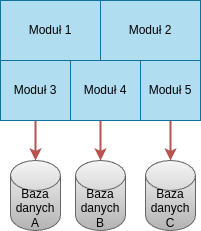

The diagram above was exported from draw.io. Its source (the exported page's mxGraphModel, read from the mxfile embedded in the PNG):
<mxGraphModel dx="797" dy="533" grid="1" gridSize="10" guides="1" tooltips="1" connect="1" arrows="1" fold="1" page="1" pageScale="1" pageWidth="827" pageHeight="1169" math="0" shadow="0">
  <root>
    <mxCell id="0" />
    <mxCell id="1" parent="0" />
    <mxCell id="5X3ZTRF6h2XO6nNge12q-3" style="edgeStyle=orthogonalEdgeStyle;rounded=0;orthogonalLoop=1;jettySize=auto;html=1;strokeWidth=2;fillColor=#f8cecc;strokeColor=#b85450;" parent="1" source="5X3ZTRF6h2XO6nNge12q-1" target="5X3ZTRF6h2XO6nNge12q-2" edge="1">
      <mxGeometry relative="1" as="geometry" />
    </mxCell>
    <mxCell id="5X3ZTRF6h2XO6nNge12q-1" value="Monolit" style="rounded=0;whiteSpace=wrap;html=1;fillColor=#b1ddf0;strokeColor=#10739e;" parent="1" vertex="1">
      <mxGeometry x="80" y="120" width="200" height="120" as="geometry" />
    </mxCell>
    <mxCell id="5X3ZTRF6h2XO6nNge12q-2" value="Baza&lt;br&gt;danych&lt;br&gt;B" style="shape=cylinder3;whiteSpace=wrap;html=1;boundedLbl=1;backgroundOutline=1;size=15;fillColor=#f5f5f5;strokeColor=#666666;gradientColor=#b3b3b3;" parent="1" vertex="1">
      <mxGeometry x="155" y="280" width="50" height="70" as="geometry" />
    </mxCell>
    <mxCell id="G3WSw_9CRlwNGV2lWqAu-1" value="Moduł 1" style="rounded=0;whiteSpace=wrap;html=1;fillColor=#b1ddf0;strokeColor=#10739e;" parent="1" vertex="1">
      <mxGeometry x="80" y="120" width="100" height="60" as="geometry" />
    </mxCell>
    <mxCell id="G3WSw_9CRlwNGV2lWqAu-2" value="Moduł 2" style="rounded=0;whiteSpace=wrap;html=1;fillColor=#b1ddf0;strokeColor=#10739e;" parent="1" vertex="1">
      <mxGeometry x="180" y="120" width="100" height="60" as="geometry" />
    </mxCell>
    <mxCell id="G3WSw_9CRlwNGV2lWqAu-9" style="edgeStyle=orthogonalEdgeStyle;rounded=0;orthogonalLoop=1;jettySize=auto;html=1;strokeWidth=2;fillColor=#f8cecc;strokeColor=#b85450;" parent="1" source="G3WSw_9CRlwNGV2lWqAu-3" target="G3WSw_9CRlwNGV2lWqAu-7" edge="1">
      <mxGeometry relative="1" as="geometry" />
    </mxCell>
    <mxCell id="G3WSw_9CRlwNGV2lWqAu-3" value="Moduł 3" style="rounded=0;whiteSpace=wrap;html=1;fillColor=#b1ddf0;strokeColor=#10739e;" parent="1" vertex="1">
      <mxGeometry x="80" y="180" width="70" height="60" as="geometry" />
    </mxCell>
    <mxCell id="G3WSw_9CRlwNGV2lWqAu-8" style="edgeStyle=orthogonalEdgeStyle;rounded=0;orthogonalLoop=1;jettySize=auto;html=1;strokeWidth=2;fillColor=#f8cecc;strokeColor=#b85450;" parent="1" source="G3WSw_9CRlwNGV2lWqAu-4" target="G3WSw_9CRlwNGV2lWqAu-6" edge="1">
      <mxGeometry relative="1" as="geometry" />
    </mxCell>
    <mxCell id="G3WSw_9CRlwNGV2lWqAu-4" value="Moduł 5" style="rounded=0;whiteSpace=wrap;html=1;fillColor=#b1ddf0;strokeColor=#10739e;" parent="1" vertex="1">
      <mxGeometry x="220" y="180" width="60" height="60" as="geometry" />
    </mxCell>
    <mxCell id="G3WSw_9CRlwNGV2lWqAu-5" value="Moduł 4" style="rounded=0;whiteSpace=wrap;html=1;fillColor=#b1ddf0;strokeColor=#10739e;" parent="1" vertex="1">
      <mxGeometry x="150" y="180" width="70" height="60" as="geometry" />
    </mxCell>
    <mxCell id="G3WSw_9CRlwNGV2lWqAu-6" value="Baza&lt;br&gt;danych&lt;br&gt;C" style="shape=cylinder3;whiteSpace=wrap;html=1;boundedLbl=1;backgroundOutline=1;size=15;fillColor=#f5f5f5;strokeColor=#666666;gradientColor=#b3b3b3;fontStyle=0" parent="1" vertex="1">
      <mxGeometry x="225" y="280" width="50" height="70" as="geometry" />
    </mxCell>
    <mxCell id="G3WSw_9CRlwNGV2lWqAu-7" value="Baza&lt;br&gt;danych&lt;br&gt;A" style="shape=cylinder3;whiteSpace=wrap;html=1;boundedLbl=1;backgroundOutline=1;size=15;fillColor=#f5f5f5;strokeColor=#666666;gradientColor=#b3b3b3;" parent="1" vertex="1">
      <mxGeometry x="90" y="280" width="50" height="70" as="geometry" />
    </mxCell>
  </root>
</mxGraphModel>